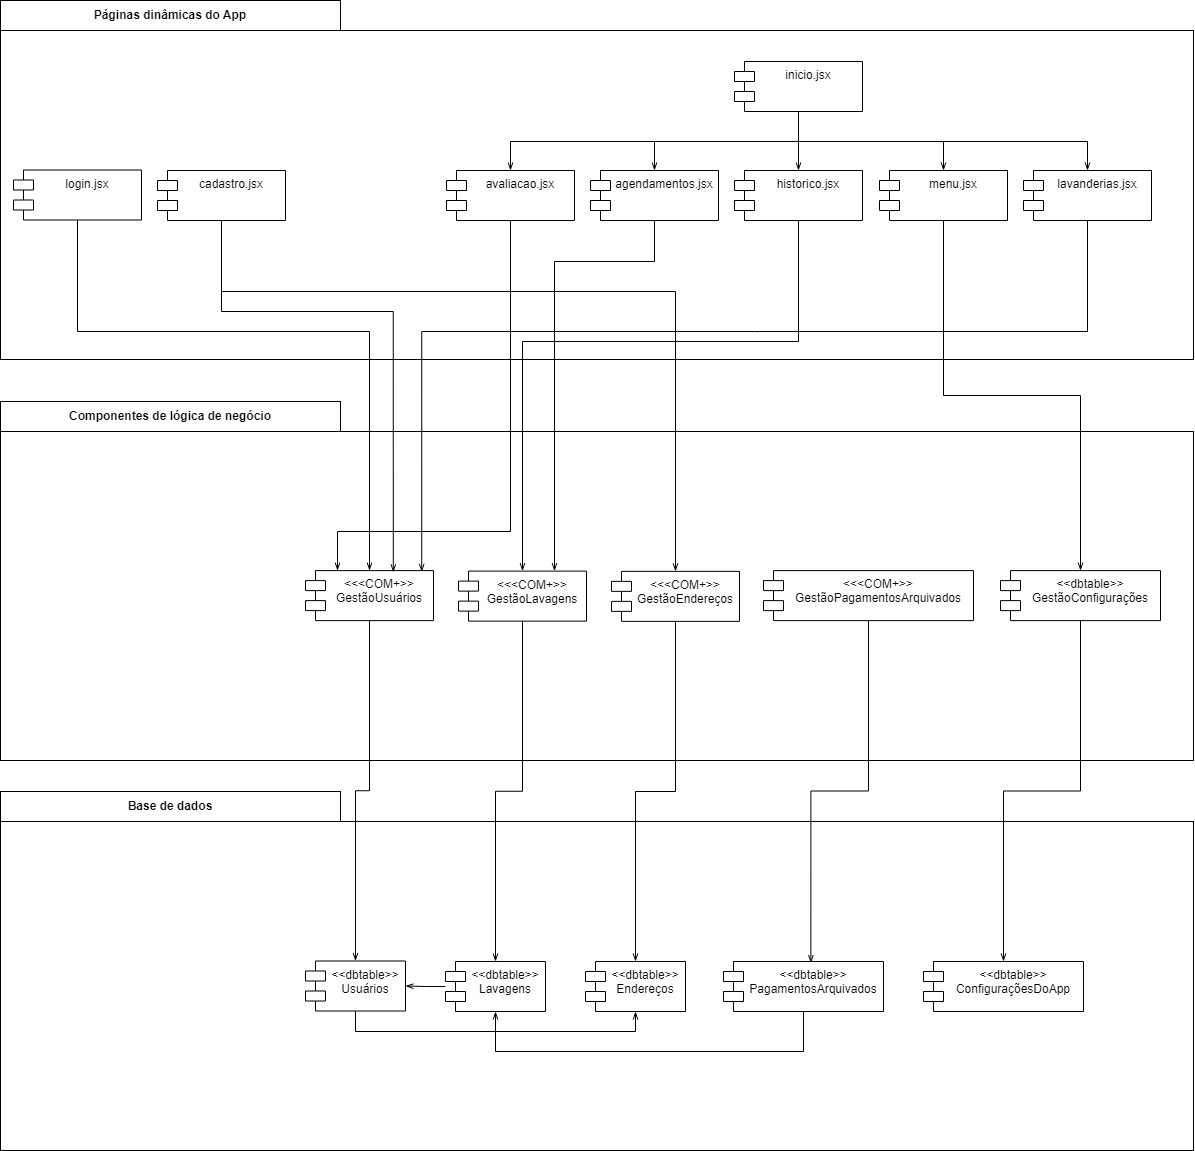

The diagram above was exported from draw.io. Its source (the exported page's mxGraphModel, read from the mxfile embedded in the PNG):
<mxGraphModel dx="1778" dy="993" grid="1" gridSize="10" guides="1" tooltips="1" connect="1" arrows="1" fold="1" page="1" pageScale="1" pageWidth="1654" pageHeight="1169" math="0" shadow="0">
  <root>
    <mxCell id="0" />
    <mxCell id="1" parent="0" />
    <mxCell id="rrGtIcuBnhxiF5RBzqNm-2" value="&lt;b&gt;Páginas dinâmicas do App&lt;/b&gt;" style="rounded=0;whiteSpace=wrap;html=1;" vertex="1" parent="1">
      <mxGeometry x="247" y="9" width="340" height="30" as="geometry" />
    </mxCell>
    <mxCell id="rrGtIcuBnhxiF5RBzqNm-29" value="&lt;b&gt;Componentes de lógica de negócio&lt;/b&gt;" style="rounded=0;whiteSpace=wrap;html=1;" vertex="1" parent="1">
      <mxGeometry x="247" y="410" width="340" height="30" as="geometry" />
    </mxCell>
    <mxCell id="rrGtIcuBnhxiF5RBzqNm-32" value="&lt;b&gt;Base de dados&lt;/b&gt;" style="rounded=0;whiteSpace=wrap;html=1;" vertex="1" parent="1">
      <mxGeometry x="247" y="800" width="340" height="30" as="geometry" />
    </mxCell>
    <mxCell id="rrGtIcuBnhxiF5RBzqNm-33" value="" style="rounded=0;whiteSpace=wrap;html=1;" vertex="1" parent="1">
      <mxGeometry x="247" y="830" width="1193" height="329" as="geometry" />
    </mxCell>
    <mxCell id="rrGtIcuBnhxiF5RBzqNm-34" value="" style="rounded=0;whiteSpace=wrap;html=1;" vertex="1" parent="1">
      <mxGeometry x="247" y="440" width="1193" height="329" as="geometry" />
    </mxCell>
    <mxCell id="rrGtIcuBnhxiF5RBzqNm-35" value="" style="rounded=0;whiteSpace=wrap;html=1;" vertex="1" parent="1">
      <mxGeometry x="247" y="39" width="1193" height="329" as="geometry" />
    </mxCell>
    <mxCell id="rrGtIcuBnhxiF5RBzqNm-56" style="edgeStyle=orthogonalEdgeStyle;rounded=0;orthogonalLoop=1;jettySize=auto;html=1;entryX=0.5;entryY=1;entryDx=0;entryDy=0;endArrow=openThin;endFill=0;" edge="1" parent="1" source="rrGtIcuBnhxiF5RBzqNm-37" target="rrGtIcuBnhxiF5RBzqNm-39">
      <mxGeometry relative="1" as="geometry">
        <Array as="points">
          <mxPoint x="602" y="1040" />
          <mxPoint x="882" y="1040" />
        </Array>
      </mxGeometry>
    </mxCell>
    <mxCell id="rrGtIcuBnhxiF5RBzqNm-37" value="&lt;&lt;dbtable&gt;&gt;&#10;Usuários" style="shape=module;align=left;spacingLeft=20;align=center;verticalAlign=top;" vertex="1" parent="1">
      <mxGeometry x="552" y="969.5" width="100" height="50" as="geometry" />
    </mxCell>
    <mxCell id="rrGtIcuBnhxiF5RBzqNm-55" style="edgeStyle=orthogonalEdgeStyle;rounded=0;orthogonalLoop=1;jettySize=auto;html=1;entryX=1;entryY=0.5;entryDx=0;entryDy=0;endArrow=openThin;endFill=0;" edge="1" parent="1" source="rrGtIcuBnhxiF5RBzqNm-38" target="rrGtIcuBnhxiF5RBzqNm-37">
      <mxGeometry relative="1" as="geometry" />
    </mxCell>
    <mxCell id="rrGtIcuBnhxiF5RBzqNm-38" value="&lt;&lt;dbtable&gt;&gt;&#10;Lavagens" style="shape=module;align=left;spacingLeft=20;align=center;verticalAlign=top;" vertex="1" parent="1">
      <mxGeometry x="692" y="970" width="100" height="50" as="geometry" />
    </mxCell>
    <mxCell id="rrGtIcuBnhxiF5RBzqNm-39" value="&lt;&lt;dbtable&gt;&gt;&#10;Endereços" style="shape=module;align=left;spacingLeft=20;align=center;verticalAlign=top;" vertex="1" parent="1">
      <mxGeometry x="832" y="970" width="100" height="50" as="geometry" />
    </mxCell>
    <mxCell id="rrGtIcuBnhxiF5RBzqNm-57" style="edgeStyle=orthogonalEdgeStyle;rounded=0;orthogonalLoop=1;jettySize=auto;html=1;entryX=0.5;entryY=1;entryDx=0;entryDy=0;endArrow=openThin;endFill=0;" edge="1" parent="1" source="rrGtIcuBnhxiF5RBzqNm-40" target="rrGtIcuBnhxiF5RBzqNm-38">
      <mxGeometry relative="1" as="geometry">
        <Array as="points">
          <mxPoint x="1050" y="1060" />
          <mxPoint x="742" y="1060" />
        </Array>
      </mxGeometry>
    </mxCell>
    <mxCell id="rrGtIcuBnhxiF5RBzqNm-40" value="&lt;&lt;dbtable&gt;&gt;&#10;PagamentosArquivados" style="shape=module;align=left;spacingLeft=20;align=center;verticalAlign=top;" vertex="1" parent="1">
      <mxGeometry x="970" y="970" width="160" height="50" as="geometry" />
    </mxCell>
    <mxCell id="rrGtIcuBnhxiF5RBzqNm-51" style="edgeStyle=orthogonalEdgeStyle;rounded=0;orthogonalLoop=1;jettySize=auto;html=1;entryX=0.5;entryY=0;entryDx=0;entryDy=0;endArrow=openThin;endFill=0;" edge="1" parent="1" source="rrGtIcuBnhxiF5RBzqNm-47" target="rrGtIcuBnhxiF5RBzqNm-37">
      <mxGeometry relative="1" as="geometry" />
    </mxCell>
    <mxCell id="rrGtIcuBnhxiF5RBzqNm-47" value="&lt;&lt;&lt;COM+&gt;&gt;&#10;GestãoUsuários" style="shape=module;align=left;spacingLeft=20;align=center;verticalAlign=top;" vertex="1" parent="1">
      <mxGeometry x="552" y="579.12" width="128" height="50" as="geometry" />
    </mxCell>
    <mxCell id="rrGtIcuBnhxiF5RBzqNm-52" style="edgeStyle=orthogonalEdgeStyle;rounded=0;orthogonalLoop=1;jettySize=auto;html=1;entryX=0.5;entryY=0;entryDx=0;entryDy=0;endArrow=openThin;endFill=0;" edge="1" parent="1" source="rrGtIcuBnhxiF5RBzqNm-48" target="rrGtIcuBnhxiF5RBzqNm-38">
      <mxGeometry relative="1" as="geometry" />
    </mxCell>
    <mxCell id="rrGtIcuBnhxiF5RBzqNm-48" value="&lt;&lt;&lt;COM+&gt;&gt;&#10;GestãoLavagens" style="shape=module;align=left;spacingLeft=20;align=center;verticalAlign=top;" vertex="1" parent="1">
      <mxGeometry x="705" y="579.62" width="128" height="50" as="geometry" />
    </mxCell>
    <mxCell id="rrGtIcuBnhxiF5RBzqNm-53" style="edgeStyle=orthogonalEdgeStyle;rounded=0;orthogonalLoop=1;jettySize=auto;html=1;endArrow=openThin;endFill=0;" edge="1" parent="1" source="rrGtIcuBnhxiF5RBzqNm-49" target="rrGtIcuBnhxiF5RBzqNm-39">
      <mxGeometry relative="1" as="geometry" />
    </mxCell>
    <mxCell id="rrGtIcuBnhxiF5RBzqNm-49" value="&lt;&lt;&lt;COM+&gt;&gt;&#10;GestãoEndereços" style="shape=module;align=left;spacingLeft=20;align=center;verticalAlign=top;" vertex="1" parent="1">
      <mxGeometry x="858" y="579.87" width="128" height="50" as="geometry" />
    </mxCell>
    <mxCell id="rrGtIcuBnhxiF5RBzqNm-54" style="edgeStyle=orthogonalEdgeStyle;rounded=0;orthogonalLoop=1;jettySize=auto;html=1;entryX=0.546;entryY=0.032;entryDx=0;entryDy=0;entryPerimeter=0;endArrow=openThin;endFill=0;" edge="1" parent="1" source="rrGtIcuBnhxiF5RBzqNm-50" target="rrGtIcuBnhxiF5RBzqNm-40">
      <mxGeometry relative="1" as="geometry" />
    </mxCell>
    <mxCell id="rrGtIcuBnhxiF5RBzqNm-50" value="&lt;&lt;&lt;COM+&gt;&gt;&#10;GestãoPagamentosArquivados" style="shape=module;align=left;spacingLeft=20;align=center;verticalAlign=top;" vertex="1" parent="1">
      <mxGeometry x="1010" y="579.12" width="210" height="50" as="geometry" />
    </mxCell>
    <mxCell id="rrGtIcuBnhxiF5RBzqNm-70" style="edgeStyle=orthogonalEdgeStyle;rounded=0;orthogonalLoop=1;jettySize=auto;html=1;entryX=0.686;entryY=0.034;entryDx=0;entryDy=0;entryPerimeter=0;endArrow=openThin;endFill=0;" edge="1" parent="1" source="rrGtIcuBnhxiF5RBzqNm-59" target="rrGtIcuBnhxiF5RBzqNm-47">
      <mxGeometry relative="1" as="geometry">
        <Array as="points">
          <mxPoint x="468" y="320" />
          <mxPoint x="640" y="320" />
        </Array>
      </mxGeometry>
    </mxCell>
    <mxCell id="rrGtIcuBnhxiF5RBzqNm-71" style="edgeStyle=orthogonalEdgeStyle;rounded=0;orthogonalLoop=1;jettySize=auto;html=1;endArrow=openThin;endFill=0;" edge="1" parent="1" source="rrGtIcuBnhxiF5RBzqNm-59" target="rrGtIcuBnhxiF5RBzqNm-49">
      <mxGeometry relative="1" as="geometry">
        <Array as="points">
          <mxPoint x="468" y="300" />
          <mxPoint x="922" y="300" />
        </Array>
      </mxGeometry>
    </mxCell>
    <mxCell id="rrGtIcuBnhxiF5RBzqNm-59" value="cadastro.jsx" style="shape=module;align=left;spacingLeft=20;align=center;verticalAlign=top;" vertex="1" parent="1">
      <mxGeometry x="404" y="179" width="128" height="50" as="geometry" />
    </mxCell>
    <mxCell id="rrGtIcuBnhxiF5RBzqNm-80" style="edgeStyle=orthogonalEdgeStyle;rounded=0;orthogonalLoop=1;jettySize=auto;html=1;endArrow=openThin;endFill=0;" edge="1" parent="1" source="rrGtIcuBnhxiF5RBzqNm-60" target="rrGtIcuBnhxiF5RBzqNm-66">
      <mxGeometry relative="1" as="geometry" />
    </mxCell>
    <mxCell id="rrGtIcuBnhxiF5RBzqNm-81" style="edgeStyle=orthogonalEdgeStyle;rounded=0;orthogonalLoop=1;jettySize=auto;html=1;entryX=0.5;entryY=0;entryDx=0;entryDy=0;endArrow=openThin;endFill=0;" edge="1" parent="1" source="rrGtIcuBnhxiF5RBzqNm-60" target="rrGtIcuBnhxiF5RBzqNm-61">
      <mxGeometry relative="1" as="geometry">
        <Array as="points">
          <mxPoint x="1045" y="150" />
          <mxPoint x="901" y="150" />
        </Array>
      </mxGeometry>
    </mxCell>
    <mxCell id="rrGtIcuBnhxiF5RBzqNm-82" style="edgeStyle=orthogonalEdgeStyle;rounded=0;orthogonalLoop=1;jettySize=auto;html=1;entryX=0.5;entryY=0;entryDx=0;entryDy=0;endArrow=openThin;endFill=0;" edge="1" parent="1" source="rrGtIcuBnhxiF5RBzqNm-60" target="rrGtIcuBnhxiF5RBzqNm-62">
      <mxGeometry relative="1" as="geometry">
        <Array as="points">
          <mxPoint x="1045" y="150" />
          <mxPoint x="757" y="150" />
        </Array>
      </mxGeometry>
    </mxCell>
    <mxCell id="rrGtIcuBnhxiF5RBzqNm-83" style="edgeStyle=orthogonalEdgeStyle;rounded=0;orthogonalLoop=1;jettySize=auto;html=1;endArrow=openThin;endFill=0;" edge="1" parent="1" source="rrGtIcuBnhxiF5RBzqNm-60" target="rrGtIcuBnhxiF5RBzqNm-63">
      <mxGeometry relative="1" as="geometry">
        <Array as="points">
          <mxPoint x="1045" y="150" />
          <mxPoint x="1190" y="150" />
        </Array>
      </mxGeometry>
    </mxCell>
    <mxCell id="rrGtIcuBnhxiF5RBzqNm-84" style="edgeStyle=orthogonalEdgeStyle;rounded=0;orthogonalLoop=1;jettySize=auto;html=1;entryX=0.5;entryY=0;entryDx=0;entryDy=0;endArrow=openThin;endFill=0;" edge="1" parent="1" source="rrGtIcuBnhxiF5RBzqNm-60" target="rrGtIcuBnhxiF5RBzqNm-65">
      <mxGeometry relative="1" as="geometry">
        <Array as="points">
          <mxPoint x="1045" y="150" />
          <mxPoint x="1334" y="150" />
        </Array>
      </mxGeometry>
    </mxCell>
    <mxCell id="rrGtIcuBnhxiF5RBzqNm-60" value="inicio.jsx" style="shape=module;align=left;spacingLeft=20;align=center;verticalAlign=top;" vertex="1" parent="1">
      <mxGeometry x="981" y="70" width="128" height="50" as="geometry" />
    </mxCell>
    <mxCell id="rrGtIcuBnhxiF5RBzqNm-85" style="edgeStyle=orthogonalEdgeStyle;rounded=0;orthogonalLoop=1;jettySize=auto;html=1;entryX=0.75;entryY=0;entryDx=0;entryDy=0;endArrow=openThin;endFill=0;" edge="1" parent="1" source="rrGtIcuBnhxiF5RBzqNm-61" target="rrGtIcuBnhxiF5RBzqNm-48">
      <mxGeometry relative="1" as="geometry">
        <Array as="points">
          <mxPoint x="901" y="270" />
          <mxPoint x="801" y="270" />
        </Array>
      </mxGeometry>
    </mxCell>
    <mxCell id="rrGtIcuBnhxiF5RBzqNm-61" value="agendamentos.jsx" style="shape=module;align=left;spacingLeft=20;align=center;verticalAlign=top;" vertex="1" parent="1">
      <mxGeometry x="837" y="179" width="128" height="50" as="geometry" />
    </mxCell>
    <mxCell id="rrGtIcuBnhxiF5RBzqNm-79" style="edgeStyle=orthogonalEdgeStyle;rounded=0;orthogonalLoop=1;jettySize=auto;html=1;entryX=0.25;entryY=0;entryDx=0;entryDy=0;endArrow=openThin;endFill=0;" edge="1" parent="1" source="rrGtIcuBnhxiF5RBzqNm-62" target="rrGtIcuBnhxiF5RBzqNm-47">
      <mxGeometry relative="1" as="geometry">
        <Array as="points">
          <mxPoint x="757" y="540" />
          <mxPoint x="584" y="540" />
        </Array>
      </mxGeometry>
    </mxCell>
    <mxCell id="rrGtIcuBnhxiF5RBzqNm-62" value="avaliacao.jsx" style="shape=module;align=left;spacingLeft=20;align=center;verticalAlign=top;" vertex="1" parent="1">
      <mxGeometry x="693" y="179" width="128" height="50" as="geometry" />
    </mxCell>
    <mxCell id="rrGtIcuBnhxiF5RBzqNm-76" style="edgeStyle=orthogonalEdgeStyle;rounded=0;orthogonalLoop=1;jettySize=auto;html=1;endArrow=openThin;endFill=0;" edge="1" parent="1" source="rrGtIcuBnhxiF5RBzqNm-63" target="rrGtIcuBnhxiF5RBzqNm-74">
      <mxGeometry relative="1" as="geometry" />
    </mxCell>
    <mxCell id="rrGtIcuBnhxiF5RBzqNm-63" value="menu.jsx" style="shape=module;align=left;spacingLeft=20;align=center;verticalAlign=top;" vertex="1" parent="1">
      <mxGeometry x="1126" y="179" width="128" height="50" as="geometry" />
    </mxCell>
    <mxCell id="rrGtIcuBnhxiF5RBzqNm-78" style="edgeStyle=orthogonalEdgeStyle;rounded=0;orthogonalLoop=1;jettySize=auto;html=1;entryX=0.908;entryY=0.026;entryDx=0;entryDy=0;entryPerimeter=0;endArrow=openThin;endFill=0;" edge="1" parent="1" source="rrGtIcuBnhxiF5RBzqNm-65" target="rrGtIcuBnhxiF5RBzqNm-47">
      <mxGeometry relative="1" as="geometry">
        <Array as="points">
          <mxPoint x="1334" y="340" />
          <mxPoint x="668" y="340" />
        </Array>
      </mxGeometry>
    </mxCell>
    <mxCell id="rrGtIcuBnhxiF5RBzqNm-65" value="lavanderias.jsx" style="shape=module;align=left;spacingLeft=20;align=center;verticalAlign=top;" vertex="1" parent="1">
      <mxGeometry x="1270" y="179" width="128" height="50" as="geometry" />
    </mxCell>
    <mxCell id="rrGtIcuBnhxiF5RBzqNm-72" style="edgeStyle=orthogonalEdgeStyle;rounded=0;orthogonalLoop=1;jettySize=auto;html=1;entryX=0.5;entryY=0;entryDx=0;entryDy=0;endArrow=openThin;endFill=0;" edge="1" parent="1" source="rrGtIcuBnhxiF5RBzqNm-66" target="rrGtIcuBnhxiF5RBzqNm-48">
      <mxGeometry relative="1" as="geometry">
        <Array as="points">
          <mxPoint x="1045" y="350" />
          <mxPoint x="769" y="350" />
        </Array>
      </mxGeometry>
    </mxCell>
    <mxCell id="rrGtIcuBnhxiF5RBzqNm-66" value="historico.jsx" style="shape=module;align=left;spacingLeft=20;align=center;verticalAlign=top;" vertex="1" parent="1">
      <mxGeometry x="981" y="179" width="128" height="50" as="geometry" />
    </mxCell>
    <mxCell id="rrGtIcuBnhxiF5RBzqNm-69" style="edgeStyle=orthogonalEdgeStyle;rounded=0;orthogonalLoop=1;jettySize=auto;html=1;entryX=0.5;entryY=0;entryDx=0;entryDy=0;endArrow=openThin;endFill=0;" edge="1" parent="1" source="rrGtIcuBnhxiF5RBzqNm-67" target="rrGtIcuBnhxiF5RBzqNm-47">
      <mxGeometry relative="1" as="geometry">
        <Array as="points">
          <mxPoint x="324" y="340" />
          <mxPoint x="616" y="340" />
        </Array>
      </mxGeometry>
    </mxCell>
    <mxCell id="rrGtIcuBnhxiF5RBzqNm-67" value="login.jsx" style="shape=module;align=left;spacingLeft=20;align=center;verticalAlign=top;" vertex="1" parent="1">
      <mxGeometry x="260" y="178.5" width="128" height="50" as="geometry" />
    </mxCell>
    <mxCell id="rrGtIcuBnhxiF5RBzqNm-73" value="&lt;&lt;dbtable&gt;&gt;&#10;ConfiguraçõesDoApp" style="shape=module;align=left;spacingLeft=20;align=center;verticalAlign=top;" vertex="1" parent="1">
      <mxGeometry x="1170" y="970" width="160" height="50" as="geometry" />
    </mxCell>
    <mxCell id="rrGtIcuBnhxiF5RBzqNm-75" style="edgeStyle=orthogonalEdgeStyle;rounded=0;orthogonalLoop=1;jettySize=auto;html=1;endArrow=openThin;endFill=0;" edge="1" parent="1" source="rrGtIcuBnhxiF5RBzqNm-74" target="rrGtIcuBnhxiF5RBzqNm-73">
      <mxGeometry relative="1" as="geometry" />
    </mxCell>
    <mxCell id="rrGtIcuBnhxiF5RBzqNm-74" value="&lt;&lt;dbtable&gt;&gt;&#10;GestãoConfigurações" style="shape=module;align=left;spacingLeft=20;align=center;verticalAlign=top;" vertex="1" parent="1">
      <mxGeometry x="1247" y="579.12" width="160" height="50" as="geometry" />
    </mxCell>
  </root>
</mxGraphModel>